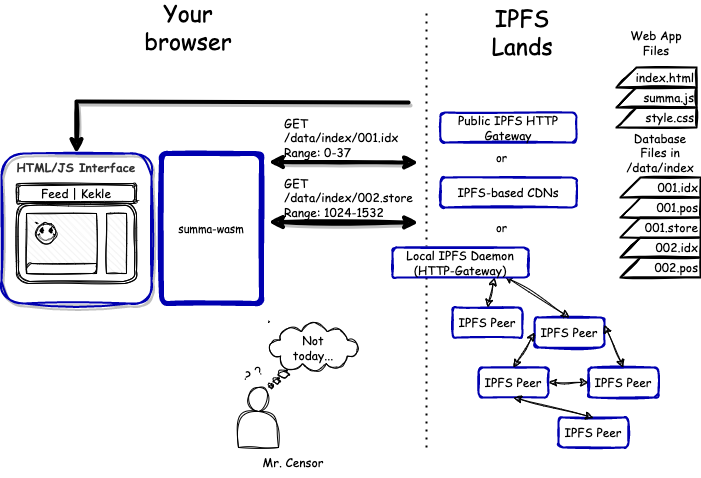

The diagram above was exported from draw.io. Its source (the exported page's mxGraphModel, read from the mxfile embedded in the PNG):
<mxGraphModel dx="1469" dy="665" grid="1" gridSize="10" guides="1" tooltips="1" connect="1" arrows="1" fold="1" page="1" pageScale="1" pageWidth="827" pageHeight="1169" math="0" shadow="0">
  <root>
    <mxCell id="0" />
    <mxCell id="1" parent="0" />
    <mxCell id="GQLWKbgqDYOMLJCFIII6-5" value="" style="endArrow=none;dashed=1;html=1;dashPattern=1 3;strokeWidth=2;rounded=0;fontFamily=Comic Sans MS;fontSize=11;" parent="1" edge="1">
      <mxGeometry width="50" height="50" relative="1" as="geometry">
        <mxPoint x="348" y="805" as="sourcePoint" />
        <mxPoint x="348" y="365" as="targetPoint" />
      </mxGeometry>
    </mxCell>
    <mxCell id="l0yH_gwqArlzaz8dQ0cz-3" value="HTML/JS Interface" style="rounded=1;whiteSpace=wrap;html=1;fontFamily=Comic Sans MS;strokeColor=#0000B0;fontColor=#333333;strokeWidth=2;sketch=1;curveFitting=1;jiggle=2;shadow=1;labelBackgroundColor=none;labelBorderColor=none;fontStyle=1;fontSize=12;fillColor=none;verticalAlign=top;" parent="1" vertex="1">
      <mxGeometry x="-77" y="511" width="150" height="150" as="geometry" />
    </mxCell>
    <mxCell id="Bxof-9HCA_qtWz5wmJ5v-13" value="" style="group" parent="1" vertex="1" connectable="0">
      <mxGeometry x="-62" y="541" width="120" height="100" as="geometry" />
    </mxCell>
    <mxCell id="Bxof-9HCA_qtWz5wmJ5v-5" value="" style="shape=ext;double=1;rounded=1;whiteSpace=wrap;html=1;sketch=1;fontFamily=Comic Sans MS;" parent="Bxof-9HCA_qtWz5wmJ5v-13" vertex="1">
      <mxGeometry y="20" width="120" height="80" as="geometry" />
    </mxCell>
    <mxCell id="Bxof-9HCA_qtWz5wmJ5v-6" value="Feed | Kekle" style="shape=ext;double=1;rounded=1;whiteSpace=wrap;html=1;sketch=1;fontFamily=Comic Sans MS;" parent="Bxof-9HCA_qtWz5wmJ5v-13" vertex="1">
      <mxGeometry width="120" height="20" as="geometry" />
    </mxCell>
    <mxCell id="Bxof-9HCA_qtWz5wmJ5v-7" value="" style="verticalLabelPosition=bottom;verticalAlign=top;html=1;shape=mxgraph.basic.patternFillRect;fillStyle=diagRev;step=5;fillStrokeWidth=0.2;fillStrokeColor=#dddddd;sketch=1;fontFamily=Comic Sans MS;" parent="Bxof-9HCA_qtWz5wmJ5v-13" vertex="1">
      <mxGeometry x="10" y="30" width="70" height="60" as="geometry" />
    </mxCell>
    <mxCell id="Bxof-9HCA_qtWz5wmJ5v-10" value="" style="verticalLabelPosition=bottom;verticalAlign=top;html=1;shape=mxgraph.basic.patternFillRect;fillStyle=diagRev;step=5;fillStrokeWidth=0.2;fillStrokeColor=#dddddd;sketch=1;fontFamily=Comic Sans MS;" parent="Bxof-9HCA_qtWz5wmJ5v-13" vertex="1">
      <mxGeometry x="90" y="30" width="20" height="60" as="geometry" />
    </mxCell>
    <mxCell id="Bxof-9HCA_qtWz5wmJ5v-11" value="" style="verticalLabelPosition=bottom;verticalAlign=top;html=1;shape=mxgraph.basic.smiley;sketch=1;fontFamily=Comic Sans MS;fontSize=12;" parent="Bxof-9HCA_qtWz5wmJ5v-13" vertex="1">
      <mxGeometry x="20" y="40" width="20" height="20" as="geometry" />
    </mxCell>
    <mxCell id="Bxof-9HCA_qtWz5wmJ5v-12" value="" style="verticalLabelPosition=bottom;verticalAlign=top;html=1;shape=mxgraph.basic.diag_round_rect;dx=6;whiteSpace=wrap;sketch=1;fontFamily=Comic Sans MS;fontSize=12;" parent="Bxof-9HCA_qtWz5wmJ5v-13" vertex="1">
      <mxGeometry x="10" y="80" width="70" height="10" as="geometry" />
    </mxCell>
    <mxCell id="Bxof-9HCA_qtWz5wmJ5v-14" value="&lt;span style=&quot;font-size: 11px;&quot;&gt;summa-wasm&lt;/span&gt;" style="rounded=1;whiteSpace=wrap;html=1;absoluteArcSize=1;arcSize=14;strokeWidth=5;sketch=1;fontFamily=Comic Sans MS;fontSize=11;strokeColor=#0000B0;" parent="1" vertex="1">
      <mxGeometry x="83" y="511" width="100" height="150" as="geometry" />
    </mxCell>
    <mxCell id="xAgqiWUIR2AppISEvgHp-11" value="001.idx" style="shape=card;whiteSpace=wrap;html=1;shadow=0;sketch=1;strokeWidth=2;fillColor=none;align=right;fontFamily=Comic Sans MS;" parent="1" vertex="1">
      <mxGeometry x="542" y="535" width="80" height="20" as="geometry" />
    </mxCell>
    <mxCell id="xAgqiWUIR2AppISEvgHp-12" value="001.pos" style="shape=card;whiteSpace=wrap;html=1;shadow=0;sketch=1;strokeWidth=2;fillColor=none;align=right;fontFamily=Comic Sans MS;" parent="1" vertex="1">
      <mxGeometry x="542" y="555" width="80" height="20" as="geometry" />
    </mxCell>
    <mxCell id="xAgqiWUIR2AppISEvgHp-13" value="001.store" style="shape=card;whiteSpace=wrap;html=1;shadow=0;sketch=1;strokeWidth=2;fillColor=none;align=right;fontFamily=Comic Sans MS;" parent="1" vertex="1">
      <mxGeometry x="542" y="575" width="80" height="20" as="geometry" />
    </mxCell>
    <mxCell id="xAgqiWUIR2AppISEvgHp-14" value="002.idx" style="shape=card;whiteSpace=wrap;html=1;shadow=0;sketch=1;strokeWidth=2;fillColor=none;align=right;fontFamily=Comic Sans MS;" parent="1" vertex="1">
      <mxGeometry x="542" y="595" width="80" height="20" as="geometry" />
    </mxCell>
    <mxCell id="xAgqiWUIR2AppISEvgHp-15" value="002.pos" style="shape=card;whiteSpace=wrap;html=1;shadow=0;sketch=1;strokeWidth=2;fillColor=none;align=right;fontFamily=Comic Sans MS;" parent="1" vertex="1">
      <mxGeometry x="542" y="615" width="80" height="20" as="geometry" />
    </mxCell>
    <mxCell id="xAgqiWUIR2AppISEvgHp-17" value="Database Files in /data/index" style="text;html=1;strokeColor=none;fillColor=none;align=center;verticalAlign=middle;whiteSpace=wrap;rounded=0;fontFamily=Comic Sans MS;" parent="1" vertex="1">
      <mxGeometry x="552" y="495" width="60" height="30" as="geometry" />
    </mxCell>
    <mxCell id="xAgqiWUIR2AppISEvgHp-21" value="&lt;div style=&quot;&quot;&gt;&lt;span style=&quot;background-color: initial;&quot;&gt;GET /data/index/001.idx&lt;/span&gt;&lt;/div&gt;&lt;div style=&quot;&quot;&gt;&lt;span style=&quot;background-color: initial;&quot;&gt;Range: 0-37&lt;/span&gt;&lt;/div&gt;" style="text;html=1;strokeColor=none;fillColor=none;align=left;verticalAlign=middle;whiteSpace=wrap;rounded=0;fontFamily=Comic Sans MS;" parent="1" vertex="1">
      <mxGeometry x="204" y="480" width="110" height="30" as="geometry" />
    </mxCell>
    <mxCell id="xAgqiWUIR2AppISEvgHp-22" value="&lt;div style=&quot;&quot;&gt;&lt;span style=&quot;background-color: initial;&quot;&gt;GET /data/index/002.store&lt;/span&gt;&lt;/div&gt;&lt;div style=&quot;&quot;&gt;&lt;span style=&quot;background-color: initial;&quot;&gt;Range: 1024-1532&lt;/span&gt;&lt;/div&gt;" style="text;html=1;strokeColor=none;fillColor=none;align=left;verticalAlign=middle;whiteSpace=wrap;rounded=0;fontFamily=Comic Sans MS;" parent="1" vertex="1">
      <mxGeometry x="204" y="540" width="110" height="30" as="geometry" />
    </mxCell>
    <mxCell id="xAgqiWUIR2AppISEvgHp-26" value="" style="endArrow=classic;startArrow=classic;html=1;rounded=0;shadow=1;sketch=1;strokeWidth=4;fontFamily=Comic Sans MS;exitX=1;exitY=0.25;exitDx=0;exitDy=0;" parent="1" edge="1">
      <mxGeometry width="50" height="50" relative="1" as="geometry">
        <mxPoint x="190" y="579.5" as="sourcePoint" />
        <mxPoint x="340" y="580" as="targetPoint" />
      </mxGeometry>
    </mxCell>
    <mxCell id="xAgqiWUIR2AppISEvgHp-27" value="" style="endArrow=classic;startArrow=classic;html=1;rounded=0;shadow=1;sketch=1;strokeWidth=4;fontFamily=Comic Sans MS;exitX=1;exitY=0.25;exitDx=0;exitDy=0;" parent="1" edge="1">
      <mxGeometry width="50" height="50" relative="1" as="geometry">
        <mxPoint x="190" y="519.5" as="sourcePoint" />
        <mxPoint x="340" y="520" as="targetPoint" />
      </mxGeometry>
    </mxCell>
    <mxCell id="xAgqiWUIR2AppISEvgHp-28" value="Web App&lt;br&gt;Files" style="text;html=1;strokeColor=none;fillColor=none;align=center;verticalAlign=middle;whiteSpace=wrap;rounded=0;fontFamily=Comic Sans MS;" parent="1" vertex="1">
      <mxGeometry x="548" y="385" width="60" height="30" as="geometry" />
    </mxCell>
    <mxCell id="xAgqiWUIR2AppISEvgHp-30" value="index.html" style="shape=card;whiteSpace=wrap;html=1;shadow=0;sketch=1;strokeWidth=2;fillColor=none;align=right;fontFamily=Comic Sans MS;" parent="1" vertex="1">
      <mxGeometry x="538" y="425" width="80" height="20" as="geometry" />
    </mxCell>
    <mxCell id="xAgqiWUIR2AppISEvgHp-31" value="summa.js" style="shape=card;whiteSpace=wrap;html=1;shadow=0;sketch=1;strokeWidth=2;fillColor=none;align=right;fontFamily=Comic Sans MS;" parent="1" vertex="1">
      <mxGeometry x="538" y="445" width="80" height="20" as="geometry" />
    </mxCell>
    <mxCell id="xAgqiWUIR2AppISEvgHp-32" value="style.css" style="shape=card;whiteSpace=wrap;html=1;shadow=0;sketch=1;strokeWidth=2;fillColor=none;align=right;fontFamily=Comic Sans MS;" parent="1" vertex="1">
      <mxGeometry x="538" y="465" width="80" height="20" as="geometry" />
    </mxCell>
    <mxCell id="xAgqiWUIR2AppISEvgHp-34" value="" style="endArrow=classic;html=1;rounded=0;shadow=1;sketch=1;strokeWidth=4;fontFamily=Comic Sans MS;entryX=0.5;entryY=0;entryDx=0;entryDy=0;" parent="1" target="l0yH_gwqArlzaz8dQ0cz-3" edge="1">
      <mxGeometry width="50" height="50" relative="1" as="geometry">
        <mxPoint x="330" y="460" as="sourcePoint" />
        <mxPoint x="233" y="561" as="targetPoint" />
        <Array as="points">
          <mxPoint x="-2" y="459" />
        </Array>
      </mxGeometry>
    </mxCell>
    <mxCell id="GQLWKbgqDYOMLJCFIII6-1" value="Public IPFS HTTP Gateway" style="rounded=1;whiteSpace=wrap;html=1;shadow=0;sketch=1;strokeWidth=2;fontFamily=Comic Sans MS;fillColor=none;strokeColor=#0000B0;" parent="1" vertex="1">
      <mxGeometry x="362" y="470" width="136" height="30" as="geometry" />
    </mxCell>
    <mxCell id="GQLWKbgqDYOMLJCFIII6-2" value="or" style="text;html=1;align=center;verticalAlign=middle;resizable=0;points=[];autosize=1;strokeColor=none;fillColor=none;fontSize=11;fontFamily=Comic Sans MS;" parent="1" vertex="1">
      <mxGeometry x="408" y="500" width="30" height="30" as="geometry" />
    </mxCell>
    <mxCell id="GQLWKbgqDYOMLJCFIII6-3" value="IPFS-based CDNs" style="rounded=1;whiteSpace=wrap;html=1;shadow=0;sketch=1;strokeWidth=2;fontFamily=Comic Sans MS;fillColor=none;strokeColor=#0000B0;" parent="1" vertex="1">
      <mxGeometry x="362" y="535" width="136" height="30" as="geometry" />
    </mxCell>
    <mxCell id="GQLWKbgqDYOMLJCFIII6-4" value="or" style="text;html=1;align=center;verticalAlign=middle;resizable=0;points=[];autosize=1;strokeColor=none;fillColor=none;fontSize=11;fontFamily=Comic Sans MS;" parent="1" vertex="1">
      <mxGeometry x="408" y="570" width="30" height="30" as="geometry" />
    </mxCell>
    <mxCell id="GQLWKbgqDYOMLJCFIII6-6" value="IPFS Lands" style="text;html=1;strokeColor=none;fillColor=none;align=center;verticalAlign=middle;whiteSpace=wrap;rounded=0;fontSize=23;fontFamily=Comic Sans MS;" parent="1" vertex="1">
      <mxGeometry x="414" y="375" width="60" height="30" as="geometry" />
    </mxCell>
    <mxCell id="GQLWKbgqDYOMLJCFIII6-12" value="IPFS Peer" style="rounded=1;whiteSpace=wrap;html=1;shadow=0;sketch=1;strokeWidth=2;fontFamily=Comic Sans MS;fillColor=none;strokeColor=#0000B0;" parent="1" vertex="1">
      <mxGeometry x="456" y="675" width="70" height="30" as="geometry" />
    </mxCell>
    <mxCell id="GQLWKbgqDYOMLJCFIII6-15" value="IPFS Peer" style="rounded=1;whiteSpace=wrap;html=1;shadow=0;sketch=1;strokeWidth=2;fontFamily=Comic Sans MS;fillColor=none;strokeColor=#0000B0;" parent="1" vertex="1">
      <mxGeometry x="400" y="725" width="70" height="30" as="geometry" />
    </mxCell>
    <mxCell id="GQLWKbgqDYOMLJCFIII6-16" value="IPFS Peer" style="rounded=1;whiteSpace=wrap;html=1;shadow=0;sketch=1;strokeWidth=2;fontFamily=Comic Sans MS;fillColor=none;strokeColor=#0000B0;" parent="1" vertex="1">
      <mxGeometry x="510" y="725" width="70" height="30" as="geometry" />
    </mxCell>
    <mxCell id="GQLWKbgqDYOMLJCFIII6-17" value="IPFS Peer" style="rounded=1;whiteSpace=wrap;html=1;shadow=0;sketch=1;strokeWidth=2;fontFamily=Comic Sans MS;fillColor=none;strokeColor=#0000B0;" parent="1" vertex="1">
      <mxGeometry x="374" y="665" width="70" height="30" as="geometry" />
    </mxCell>
    <mxCell id="GQLWKbgqDYOMLJCFIII6-18" value="IPFS Peer" style="rounded=1;whiteSpace=wrap;html=1;shadow=0;sketch=1;strokeWidth=2;fontFamily=Comic Sans MS;fillColor=none;strokeColor=#0000B0;" parent="1" vertex="1">
      <mxGeometry x="480" y="775" width="70" height="30" as="geometry" />
    </mxCell>
    <mxCell id="GQLWKbgqDYOMLJCFIII6-19" value="" style="endArrow=classic;startArrow=classic;html=1;rounded=0;fontFamily=Comic Sans MS;fontSize=23;exitX=0.5;exitY=0;exitDx=0;exitDy=0;entryX=0.75;entryY=1;entryDx=0;entryDy=0;sketch=1;curveFitting=1;jiggle=2;" parent="1" source="GQLWKbgqDYOMLJCFIII6-17" target="xAgqiWUIR2AppISEvgHp-19" edge="1">
      <mxGeometry width="50" height="50" relative="1" as="geometry">
        <mxPoint x="344" y="615" as="sourcePoint" />
        <mxPoint x="394" y="565" as="targetPoint" />
      </mxGeometry>
    </mxCell>
    <mxCell id="GQLWKbgqDYOMLJCFIII6-20" value="" style="endArrow=classic;startArrow=classic;html=1;rounded=0;fontFamily=Comic Sans MS;fontSize=23;exitX=0.5;exitY=0;exitDx=0;exitDy=0;entryX=0.824;entryY=0.95;entryDx=0;entryDy=0;entryPerimeter=0;sketch=1;curveFitting=1;jiggle=2;" parent="1" source="GQLWKbgqDYOMLJCFIII6-12" target="xAgqiWUIR2AppISEvgHp-19" edge="1">
      <mxGeometry width="50" height="50" relative="1" as="geometry">
        <mxPoint x="407" y="735" as="sourcePoint" />
        <mxPoint x="440" y="630" as="targetPoint" />
      </mxGeometry>
    </mxCell>
    <mxCell id="GQLWKbgqDYOMLJCFIII6-21" value="" style="endArrow=classic;startArrow=classic;html=1;rounded=0;fontFamily=Comic Sans MS;fontSize=23;exitX=0;exitY=0.5;exitDx=0;exitDy=0;entryX=1;entryY=0.5;entryDx=0;entryDy=0;sketch=1;curveFitting=1;jiggle=2;" parent="1" source="GQLWKbgqDYOMLJCFIII6-16" target="GQLWKbgqDYOMLJCFIII6-15" edge="1">
      <mxGeometry width="50" height="50" relative="1" as="geometry">
        <mxPoint x="624" y="790" as="sourcePoint" />
        <mxPoint x="575" y="675" as="targetPoint" />
      </mxGeometry>
    </mxCell>
    <mxCell id="GQLWKbgqDYOMLJCFIII6-22" value="" style="endArrow=classic;startArrow=classic;html=1;rounded=0;fontFamily=Comic Sans MS;fontSize=23;exitX=0.5;exitY=0;exitDx=0;exitDy=0;entryX=0;entryY=0.5;entryDx=0;entryDy=0;sketch=1;curveFitting=1;jiggle=2;" parent="1" source="GQLWKbgqDYOMLJCFIII6-15" target="GQLWKbgqDYOMLJCFIII6-12" edge="1">
      <mxGeometry width="50" height="50" relative="1" as="geometry">
        <mxPoint x="356" y="555" as="sourcePoint" />
        <mxPoint x="406" y="505" as="targetPoint" />
      </mxGeometry>
    </mxCell>
    <mxCell id="GQLWKbgqDYOMLJCFIII6-23" value="" style="endArrow=classic;startArrow=classic;html=1;rounded=0;fontFamily=Comic Sans MS;fontSize=23;entryX=0.5;entryY=0;entryDx=0;entryDy=0;exitX=0.5;exitY=1;exitDx=0;exitDy=0;sketch=1;curveFitting=1;jiggle=2;" parent="1" source="GQLWKbgqDYOMLJCFIII6-15" target="GQLWKbgqDYOMLJCFIII6-18" edge="1">
      <mxGeometry width="50" height="50" relative="1" as="geometry">
        <mxPoint x="356" y="555" as="sourcePoint" />
        <mxPoint x="406" y="505" as="targetPoint" />
      </mxGeometry>
    </mxCell>
    <mxCell id="GQLWKbgqDYOMLJCFIII6-24" value="" style="endArrow=classic;startArrow=classic;html=1;rounded=0;fontFamily=Comic Sans MS;fontSize=23;exitX=0.5;exitY=0;exitDx=0;exitDy=0;entryX=1;entryY=0.25;entryDx=0;entryDy=0;sketch=1;curveFitting=1;jiggle=2;" parent="1" source="GQLWKbgqDYOMLJCFIII6-16" target="GQLWKbgqDYOMLJCFIII6-12" edge="1">
      <mxGeometry width="50" height="50" relative="1" as="geometry">
        <mxPoint x="580" y="675" as="sourcePoint" />
        <mxPoint x="630" y="625" as="targetPoint" />
      </mxGeometry>
    </mxCell>
    <mxCell id="GQLWKbgqDYOMLJCFIII6-28" value="" style="shape=actor;whiteSpace=wrap;html=1;fontFamily=Comic Sans MS;fontSize=23;sketch=1;curveFitting=1;jiggle=2;" parent="1" vertex="1">
      <mxGeometry x="160" y="745" width="40" height="60" as="geometry" />
    </mxCell>
    <mxCell id="GQLWKbgqDYOMLJCFIII6-29" value="Mr. Censor" style="text;html=1;strokeColor=none;fillColor=none;align=center;verticalAlign=middle;whiteSpace=wrap;rounded=0;fontSize=12;fontFamily=Comic Sans MS;" parent="1" vertex="1">
      <mxGeometry x="150" y="805" width="130" height="30" as="geometry" />
    </mxCell>
    <mxCell id="GQLWKbgqDYOMLJCFIII6-30" value="&lt;br&gt;Not&lt;br&gt;today..." style="whiteSpace=wrap;html=1;shape=mxgraph.basic.cloud_callout;sketch=1;fontFamily=Comic Sans MS;fontSize=12;spacingTop=0;spacingBottom=30;" parent="1" vertex="1">
      <mxGeometry x="190" y="680" width="90" height="65" as="geometry" />
    </mxCell>
    <mxCell id="GQLWKbgqDYOMLJCFIII6-31" value="?" style="text;html=1;strokeColor=none;fillColor=none;align=center;verticalAlign=middle;whiteSpace=wrap;rounded=0;fontSize=12;fontFamily=Comic Sans MS;rotation=15;" parent="1" vertex="1">
      <mxGeometry x="160" y="725" width="20" height="15" as="geometry" />
    </mxCell>
    <mxCell id="GQLWKbgqDYOMLJCFIII6-34" value="?" style="text;html=1;strokeColor=none;fillColor=none;align=center;verticalAlign=middle;whiteSpace=wrap;rounded=0;fontSize=12;fontFamily=Comic Sans MS;rotation=315;" parent="1" vertex="1">
      <mxGeometry x="170" y="720" width="20" height="15" as="geometry" />
    </mxCell>
    <mxCell id="xAgqiWUIR2AppISEvgHp-19" value="Local IPFS Daemon (HTTP-Gateway)" style="rounded=1;whiteSpace=wrap;html=1;shadow=0;sketch=1;strokeWidth=2;fontFamily=Comic Sans MS;fillColor=default;strokeColor=#0000B0;" parent="1" vertex="1">
      <mxGeometry x="314" y="605" width="136" height="30" as="geometry" />
    </mxCell>
    <mxCell id="GQLWKbgqDYOMLJCFIII6-35" value="Your browser" style="text;html=1;strokeColor=none;fillColor=none;align=center;verticalAlign=middle;whiteSpace=wrap;rounded=0;fontSize=23;fontFamily=Comic Sans MS;" parent="1" vertex="1">
      <mxGeometry x="80" y="370" width="60" height="30" as="geometry" />
    </mxCell>
  </root>
</mxGraphModel>